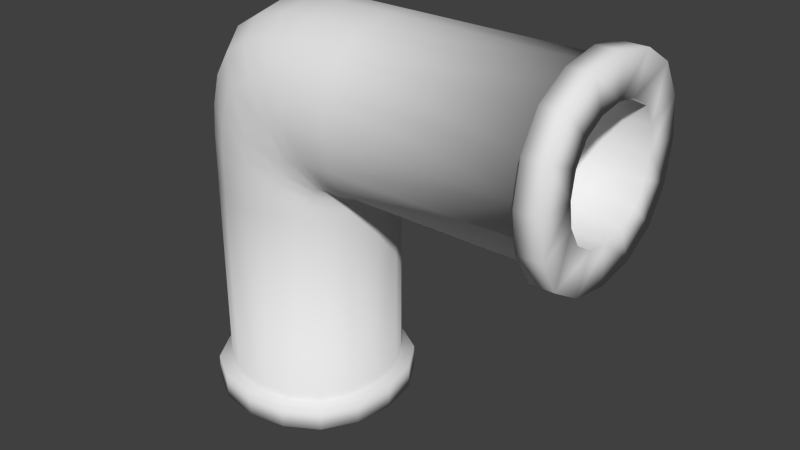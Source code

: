 # Source: tuyauCoudeV2.blend  (saved by Blender 2.77.0; exported with 4.5.12 LTS)
import bpy
from mathutils import Matrix  # noqa: F401  (used for matrix-valued properties, if any)

bpy.ops.wm.read_factory_settings(use_empty=True)
scene = bpy.context.scene
scene.name = 'Scene'

# ---- collections
col_collection_1 = bpy.data.collections.new('Collection 1'); scene.collection.children.link(col_collection_1)

# ---- materials (node trees are filled in below, after node groups)
mat_material = bpy.data.materials.new('Material')
mat_material.alpha_threshold = 0.0
mat_material.use_transparent_shadow = False
mat_material.roughness = 0.5
mat_material.line_color = (0.0, 0.0, 0.0, 1.0)

# ---- material node trees

# ---- world
world_world = bpy.data.worlds.new('World'); scene.world = world_world
world_world.color = (0.05088, 0.05088, 0.05088)
world_world.use_sun_shadow = False
world_world.sun_shadow_jitter_overblur = 0.0
world_world.cycles.sampling_method = 'NONE'
world_world.cycles.sample_map_resolution = 256

# ---- meshes
me_cube = bpy.data.meshes.new('Cube')
me_cube.from_pydata([(-0.01931, 0.045, 0.05), (-0.01903, 0.042, 0.032), (-0.02366, 0.045, 0.04999), (-0.0196, 0.042, 0.068), (-0.02253, 0.042, 0.03198), (-0.02479, 0.042, 0.06799), (-0.01931, -0.045, 0.05), (-0.0196, -0.042, 0.068), (-0.02366, -0.045, 0.04999), (-0.01903, -0.042, 0.032), (-0.02479, -0.042, 0.06799), (-0.02253, -0.042, 0.03198), (-0.02002, -3.577e-08, 0.095), (-0.01997, 0.018, 0.092), (-0.02648, -3.539e-08, 0.095), (-0.01997, -0.018, 0.092), (-0.02629, 0.018, 0.092), (-0.02629, -0.018, 0.092), (-0.01861, -2.084e-08, 0.004994), (-0.01866, -0.018, 0.007995), (-0.02084, -2.095e-08, 0.004977), (-0.01866, 0.018, 0.007995), (-0.02103, -0.018, 0.007978), (-0.02103, 0.018, 0.007978), (0.08555, -3.129e-08, -0.001962), (0.08555, -0.02078, 0.001502), (0.08555, 0.02078, 0.001502), (0.08555, -5.873e-08, 0.102), (0.08555, 0.02078, 0.0985), (0.08555, -0.02078, 0.0985), (0.08555, -0.05196, 0.05), (0.08555, -0.0485, 0.07078), (0.08555, -0.0485, 0.02922), (0.08555, 0.05196, 0.05), (0.08555, 0.0485, 0.02922), (0.08555, 0.0485, 0.07078), (0.08551, 4.672e-06, 0.004986), (0.08551, 0.01801, 0.007987), (0.08551, -0.018, 0.007987), (0.08551, 4.646e-06, 0.095), (0.08551, 0.01801, 0.092), (0.08551, -0.018, 0.092), (0.08551, -0.045, 0.05), (0.08551, -0.042, 0.03199), (0.08551, -0.042, 0.068), (0.08551, 0.04501, 0.05), (0.08551, 0.04201, 0.068), (0.08551, 0.04201, 0.03199), (0.09856, -3.131e-08, -0.001947), (0.09856, 0.02078, 0.001516), (0.09856, -0.02078, 0.001516), (0.09856, -6.279e-08, 0.1019), (0.09856, 0.02078, 0.09848), (0.09856, -0.02078, 0.09848), (0.09856, -0.05195, 0.05), (0.09856, -0.04848, 0.02922), (0.09856, -0.04848, 0.07078), (0.09856, 0.05195, 0.05), (0.09856, 0.04848, 0.07078), (0.09856, 0.04848, 0.02922), (0.09856, -3.811e-08, 0.01854), (0.09856, -0.01258, 0.02064), (0.09856, 0.01258, 0.02064), (0.09856, -5.758e-08, 0.08146), (0.09856, 0.01258, 0.07936), (0.09856, -0.01258, 0.07936), (0.09856, -0.03146, 0.05), (0.09856, -0.02936, 0.06258), (0.09856, -0.02936, 0.03742), (0.09856, 0.03146, 0.05), (0.09856, 0.02936, 0.03742), (0.09856, 0.02936, 0.06258), (-0.01794, 0.03037, 0.04946), (-0.02763, 0.03033, 0.04786), (-0.01776, 0.02834, 0.03749), (-0.01812, 0.02834, 0.06144), (-0.02838, 0.0283, 0.05925), (-0.02688, 0.0283, 0.03647), (-0.01789, -0.03051, 0.04946), (-0.01774, -0.02848, 0.03746), (-0.02757, -0.03052, 0.04785), (-0.01805, -0.02848, 0.06147), (-0.02686, -0.02849, 0.03642), (-0.02829, -0.02849, 0.05928), (-0.1019, -6.927e-05, -0.002695), (-0.09988, 0.01211, -0.002714), (-0.09873, -9.524e-05, 0.008583), (-0.09991, -0.01225, -0.002737), (-0.09681, 0.01207, 0.008471), (-0.09685, -0.01226, 0.008444), (-0.07249, 0.045, -0.002457), (-0.09049, 0.042, -0.002175), (-0.07247, 0.045, 0.001862), (-0.05449, 0.042, -0.00274), (-0.09048, 0.042, 0.002991), (-0.05447, 0.042, 0.0007326), (-0.07249, -0.045, -0.002457), (-0.05449, -0.042, -0.00274), (-0.07247, -0.045, 0.001862), (-0.09049, -0.042, -0.002175), (-0.05447, -0.042, 0.0007327), (-0.09048, -0.042, 0.002991), (-0.02749, -5.761e-08, -0.003163), (-0.03049, 0.018, -0.003116), (-0.02746, -5.588e-08, -0.0009614), (-0.03049, -0.018, -0.003116), (-0.03046, 0.018, -0.0007732), (-0.03046, -0.018, -0.0007732), (-0.1175, -4.924e-08, -0.001751), (-0.1145, -0.018, -0.001798), (-0.1175, -4.843e-08, 0.004686), (-0.1145, 0.018, -0.001798), (-0.1145, -0.018, 0.004497), (-0.1145, 0.018, 0.004497), (-0.1245, -4.464e-08, -0.1073), (-0.121, -0.02079, -0.1073), (-0.121, 0.02079, -0.1073), (-0.02053, -5.92e-08, -0.1073), (-0.024, 0.02079, -0.1073), (-0.024, -0.02079, -0.1073), (-0.0725, -0.05197, -0.1073), (-0.05171, -0.0485, -0.1073), (-0.09328, -0.0485, -0.1073), (-0.0725, 0.05197, -0.1073), (-0.09328, 0.0485, -0.1073), (-0.05171, 0.0485, -0.1073), (-0.1175, -4.338e-08, -0.1073), (-0.1145, 0.018, -0.1073), (-0.1145, -0.018, -0.1073), (-0.02749, -6.045e-08, -0.1073), (-0.03049, 0.018, -0.1073), (-0.03049, -0.018, -0.1073), (-0.0725, -0.04501, -0.1073), (-0.0905, -0.04201, -0.1073), (-0.05449, -0.04201, -0.1073), (-0.0725, 0.04501, -0.1073), (-0.05449, 0.04201, -0.1073), (-0.0905, 0.04201, -0.1073), (-0.1245, -4.449e-08, -0.1203), (-0.121, 0.02078, -0.1203), (-0.121, -0.02078, -0.1203), (-0.02054, -6.31e-08, -0.1203), (-0.024, 0.02078, -0.1203), (-0.024, -0.02078, -0.1203), (-0.0725, -0.05196, -0.1203), (-0.09328, -0.0485, -0.1203), (-0.05171, -0.0485, -0.1203), (-0.0725, 0.05196, -0.1203), (-0.05171, 0.0485, -0.1203), (-0.09328, 0.0485, -0.1203), (-0.1052, -4.866e-08, -0.1203), (-0.103, -0.01309, -0.1203), (-0.103, 0.01309, -0.1203), (-0.03977, -6.17e-08, -0.1203), (-0.04196, 0.01309, -0.1203), (-0.04196, -0.01309, -0.1203), (-0.0725, -0.03272, -0.1203), (-0.05941, -0.03054, -0.1203), (-0.08559, -0.03054, -0.1203), (-0.0725, 0.03272, -0.1203), (-0.08559, 0.03054, -0.1203), (-0.05941, 0.03054, -0.1203), (-0.07193, 0.03037, -0.003137), (-0.07022, 0.03033, 0.006726), (-0.0839, 0.02834, -0.00295), (-0.05996, 0.02834, -0.003326), (-0.05883, 0.0283, 0.005969), (-0.08161, 0.0283, 0.00748), (-0.05374, 0.03025, 0.03231), (-0.0453, 0.03026, 0.03929), (-0.05979, 0.02823, 0.03837), (-0.06111, 0.03026, 0.02421), (-0.04768, 0.02823, 0.02625), (-0.04152, 0.02824, 0.03095), (-0.04908, 0.02824, 0.04763), (-0.06944, 0.02824, 0.02799), (-0.05277, 0.02824, 0.02042), (-0.02714, -4.692e-08, 0.001911), (-0.0301, -0.018, 0.003417), (-0.02733, -5.029e-08, 0.0008119), (-0.0301, 0.018, 0.003417), (-0.02676, -4.284e-08, 0.00297), (-0.02958, -0.018, 0.00504), (-0.03034, -0.018, 0.001753), (-0.03034, 0.018, 0.001753), (-0.02958, 0.018, 0.00504), (-0.04196, -6.928e-05, -0.003621), (-0.04394, -0.01225, -0.003596), (-0.0417, -9.526e-05, 0.004815), (-0.04397, 0.01211, -0.003585), (-0.04358, -0.01226, 0.004932), (-0.04362, 0.01207, 0.004949), (-0.01749, -6.925e-05, 0.0195), (-0.01752, 0.01211, 0.02151), (-0.02577, -9.522e-05, 0.01933), (-0.01752, -0.01225, 0.02148), (-0.02589, 0.01207, 0.02126), (-0.02589, -0.01226, 0.02121), (-0.07193, -0.03051, -0.003179), (-0.07021, -0.03052, 0.006671), (-0.05992, -0.02848, -0.00336), (-0.08393, -0.02848, -0.002995), (-0.08164, -0.02849, 0.007424), (-0.05879, -0.02849, 0.005922), (-0.03857, -0.0001342, 0.0171), (-0.03957, -0.01229, 0.0181), (-0.03584, -0.0001299, 0.01839), (-0.0396, 0.01202, 0.01814), (-0.04023, -0.0001299, 0.0147), (-0.0416, -0.01229, 0.01532), (-0.03646, -0.01229, 0.01976), (-0.03648, 0.01203, 0.01981), (-0.04164, 0.01203, 0.01535), (-0.01834, -6.927e-05, 0.07943), (-0.01829, -0.01225, 0.07745), (-0.02943, -9.524e-05, 0.07638), (-0.01833, 0.01211, 0.07742), (-0.02929, -0.01226, 0.0745), (-0.02934, 0.01207, 0.07446), (-0.05369, -0.03052, 0.03227), (-0.04763, -0.0285, 0.02618), (-0.06108, -0.03052, 0.02416), (-0.05975, -0.0285, 0.03835), (-0.04524, -0.03052, 0.03926), (-0.04148, -0.0285, 0.03089), (-0.05272, -0.0285, 0.02036), (-0.06944, -0.0285, 0.02796), (-0.04901, -0.0285, 0.04764), (-0.06886, -0.0001342, 0.04747), (-0.06785, 0.01202, 0.04645), (-0.0547, -0.0001299, 0.06017), (-0.06784, -0.01229, 0.04646), (-0.08196, -0.0001299, 0.03366), (-0.08056, 0.01203, 0.03304), (-0.05409, 0.01203, 0.05876), (-0.05405, -0.01229, 0.05879), (-0.08057, -0.01229, 0.03303), (-0.07151, -0.045, 0.0245), (-0.08925, -0.042, 0.03353), (-0.07238, -0.045, 0.01493), (-0.05376, -0.042, 0.01546), (-0.06904, -0.045, 0.03402), (-0.08595, -0.042, 0.04644), (-0.09039, -0.042, 0.02058), (-0.05436, -0.042, 0.009282), (-0.05213, -0.042, 0.0216), (-0.07151, 0.045, 0.0245), (-0.05376, 0.042, 0.01546), (-0.07238, 0.045, 0.01493), (-0.08925, 0.042, 0.03353), (-0.06904, 0.045, 0.03402), (-0.05213, 0.042, 0.0216), (-0.05436, 0.042, 0.009282), (-0.09039, 0.042, 0.02058), (-0.08595, 0.042, 0.04644), (-0.1159, -4.517e-08, 0.04708), (-0.1129, 0.018, 0.04558), (-0.1174, -4.657e-08, 0.02905), (-0.1129, -0.018, 0.04558), (-0.1113, -4.377e-08, 0.06506), (-0.1085, 0.018, 0.06299), (-0.1144, 0.018, 0.02811), (-0.1144, -0.018, 0.02811), (-0.1085, -0.018, 0.06299), (-0.0691, -3.689e-08, 0.0935), (-0.06759, 0.018, 0.09054), (-0.08719, -3.865e-08, 0.08901), (-0.06759, -0.018, 0.09054), (-0.05097, -3.586e-08, 0.095), (-0.05003, 0.018, 0.09199), (-0.08512, 0.018, 0.08619), (-0.08512, -0.018, 0.08619), (-0.05003, -0.018, 0.09199), (-0.04653, 0.045, 0.04912), (-0.0375, 0.042, 0.03136), (-0.05616, 0.045, 0.04671), (-0.05556, 0.042, 0.06687), (-0.03686, 0.045, 0.04994), (-0.03122, 0.042, 0.03192), (-0.04375, 0.042, 0.02979), (-0.06857, 0.042, 0.06363), (-0.0425, 0.042, 0.06796), (-0.04653, -0.045, 0.04912), (-0.05556, -0.042, 0.06687), (-0.05616, -0.045, 0.04671), (-0.0375, -0.042, 0.03136), (-0.03686, -0.045, 0.04994), (-0.0425, -0.042, 0.06796), (-0.06857, -0.042, 0.06363), (-0.04375, -0.042, 0.02979), (-0.03122, -0.042, 0.03192), (-0.02396, -2.785e-08, 0.004735), (-0.02547, -0.018, 0.007694), (-0.02513, -3.26e-08, 0.004413), (-0.02547, 0.018, 0.007694), (-0.02275, -2.468e-08, 0.004887), (-0.02369, -0.018, 0.007891), (-0.0272, -0.018, 0.007233), (-0.0272, 0.018, 0.007233), (-0.02369, 0.018, 0.007891), (-0.0188, 0.033, 0.017), (-0.02159, 0.033, 0.01698), (-0.0188, -0.033, 0.017), (-0.02159, -0.033, 0.01698), (-0.01983, 0.033, 0.083), (-0.02573, 0.033, 0.083), (-0.01983, -0.033, 0.083), (-0.02573, -0.033, 0.083), (-0.02589, 0.042, 0.03196), (-0.02871, 0.045, 0.04997), (-0.03153, 0.042, 0.06798), (-0.03153, -0.042, 0.06798), (-0.02871, -0.045, 0.04997), (-0.02589, -0.042, 0.03196), (-0.0353, 0.018, 0.092), (-0.03577, -3.522e-08, 0.095), (-0.0353, -0.018, 0.092), (-0.02213, -0.018, 0.007945), (-0.02166, -2.224e-08, 0.004944), (-0.02213, 0.018, 0.007945), (0.08555, 0.03811, 0.01189), (0.08555, -0.03811, 0.01189), (0.08555, 0.03811, 0.08811), (0.08555, -0.03811, 0.08811), (0.08551, 0.03301, 0.01699), (0.08551, -0.033, 0.01699), (0.08551, 0.03301, 0.083), (0.08551, -0.03308, 0.08308), (0.09856, 0.03809, 0.01191), (0.09856, -0.03809, 0.01191), (0.09856, 0.03809, 0.08809), (0.09856, -0.03809, 0.08809), (0.09856, 0.02307, 0.02693), (0.09856, -0.02307, 0.02693), (0.09856, 0.02307, 0.07307), (0.09856, -0.02307, 0.07307), (-0.02626, 0.02222, 0.02697), (-0.0176, 0.02226, 0.02751), (-0.02899, 0.02222, 0.06874), (-0.01826, 0.02226, 0.07142), (-0.03451, 0.02826, 0.03441), (-0.0364, 0.03029, 0.04465), (-0.03828, 0.02826, 0.05488), (-0.09393, -0.02239, -0.002838), (-0.09116, -0.02241, 0.008057), (-0.03448, -0.02849, 0.03435), (-0.03633, -0.03052, 0.04463), (-0.03819, -0.02849, 0.05492), (-0.04576, -0.02242, 0.0172), (-0.04259, -0.02242, 0.02112), (-0.03834, -0.02242, 0.02392), (-0.04993, -0.02239, -0.003509), (-0.04927, -0.02241, 0.0053), (-0.01761, -0.02239, 0.02746), (-0.02626, -0.02241, 0.0269), (-0.032, 0.01204, 0.02072), (-0.03169, -0.0001169, 0.01899), (-0.032, -0.01228, 0.02067), (-0.05222, 0.02216, 0.05458), (-0.06483, 0.02215, 0.04342), (-0.07638, 0.02216, 0.03115), (-0.1055, 0.033, -0.00194), (-0.1055, 0.033, 0.003933), (-0.1055, -0.033, -0.00194), (-0.1055, -0.033, 0.003933), (-0.03949, 0.033, -0.002975), (-0.03947, 0.033, -0.0002085), (-0.03949, -0.033, -0.002975), (-0.03947, -0.033, -0.0002085), (-0.09045, 0.042, 0.009691), (-0.07244, 0.045, 0.006867), (-0.05443, 0.042, 0.004044), (-0.05443, -0.042, 0.004044), (-0.07244, -0.045, 0.006867), (-0.09045, -0.042, 0.009691), (-0.03042, 0.018, 0.0002791), (-0.02741, -5.367e-08, -0.0001915), (-0.03042, -0.018, 0.0002791), (-0.1145, -0.018, 0.01346), (-0.1175, -4.767e-08, 0.01393), (-0.1145, 0.018, 0.01346), (-0.1106, 0.03811, -0.1073), (-0.1106, -0.03811, -0.1073), (-0.03439, 0.03811, -0.1073), (-0.03439, -0.03811, -0.1073), (-0.1055, 0.03301, -0.1073), (-0.1055, -0.03301, -0.1073), (-0.03949, 0.03301, -0.1073), (-0.03949, -0.03301, -0.1073), (-0.1106, 0.03811, -0.1203), (-0.1106, -0.03811, -0.1203), (-0.03439, 0.03811, -0.1203), (-0.03439, -0.03811, -0.1203), (-0.09649, 0.024, -0.1203), (-0.09649, -0.024, -0.1203), (-0.0485, 0.024, -0.1203), (-0.0485, -0.024, -0.1203), (-0.0911, 0.02222, 0.008104), (-0.09388, 0.02226, -0.002798), (-0.04933, 0.02222, 0.005334), (-0.04998, 0.02226, -0.003486), (-0.07704, 0.02826, 0.0174), (-0.0668, 0.03029, 0.01551), (-0.05657, 0.02826, 0.01362), (-0.03837, 0.02216, 0.024), (-0.04263, 0.02215, 0.02119), (-0.04582, 0.02216, 0.01726), (-0.03803, -0.033, 0.01125), (-0.03897, -0.033, 0.007934), (-0.03934, -0.033, 0.004577), (-0.03803, 0.033, 0.01125), (-0.03897, 0.033, 0.007934), (-0.03934, 0.033, 0.004577), (-0.07706, -0.02849, 0.01735), (-0.06679, -0.03052, 0.01545), (-0.05651, -0.02849, 0.01356), (-0.01819, -0.02239, 0.07147), (-0.0289, -0.02241, 0.0688), (-0.04284, -0.01228, 0.01105), (-0.04115, -0.0001169, 0.01075), (-0.04289, 0.01204, 0.01108), (-0.09074, -0.01228, 0.01989), (-0.09243, -0.0001169, 0.02021), (-0.09071, 0.01204, 0.01991), (-0.04075, 0.01204, 0.06856), (-0.04104, -0.0001169, 0.07029), (-0.0407, -0.01228, 0.0686), (-0.05215, -0.02242, 0.05462), (-0.06481, -0.02242, 0.04342), (-0.0764, -0.02242, 0.03112), (-0.1, -0.033, 0.05679), (-0.104, -0.033, 0.04106), (-0.1054, -0.033, 0.02528), (-0.1, 0.033, 0.05679), (-0.104, 0.033, 0.04106), (-0.1054, 0.033, 0.02528), (-0.02651, -0.033, 0.0169), (-0.02998, -0.033, 0.01657), (-0.03341, -0.033, 0.01569), (-0.02651, 0.033, 0.0169), (-0.02998, 0.033, 0.01657), (-0.03341, 0.033, 0.01569), (-0.0472, -0.033, 0.08298), (-0.06308, -0.033, 0.08166), (-0.07891, -0.033, 0.07773), (-0.0472, 0.033, 0.08298), (-0.06308, 0.033, 0.08166), (-0.07891, 0.033, 0.07773), (-0.09971, 0.018, 0.07749), (-0.1022, -4.109e-08, 0.08003), (-0.09971, -0.018, 0.07749), (-0.04896, 0.042, 0.0267), (-0.06418, 0.045, 0.04194), (-0.07941, 0.042, 0.05717), (-0.07941, -0.042, 0.05717), (-0.06418, -0.045, 0.04194), (-0.04896, -0.042, 0.0267), (-0.02866, -0.018, 0.006389), (-0.02612, -3.772e-08, 0.00385), (-0.02866, 0.018, 0.006389), (-0.02354, 0.033, 0.01695), (-0.02354, -0.033, 0.01695), (-0.03389, 0.033, 0.08299), (-0.03389, -0.033, 0.08299), (-0.03294, 0.02218, 0.02587), (-0.03984, 0.02218, 0.06342), (-0.08562, -0.02241, 0.01893), (-0.03975, -0.02241, 0.06348), (-0.03293, -0.02241, 0.02579), (-0.04796, -0.02241, 0.01199), (-0.1055, 0.033, 0.01204), (-0.1055, -0.033, 0.01204), (-0.03942, 0.033, 0.001691), (-0.03942, -0.033, 0.001691), (-0.08557, 0.02218, 0.01897), (-0.04803, 0.02218, 0.01204), (-0.03627, -0.033, 0.01401), (-0.03627, 0.033, 0.01401), (-0.0921, -0.033, 0.06987), (-0.0921, 0.033, 0.06987)], [], [(0, 1, 4, 2), (2, 4, 308, 309), (1, 300, 301, 4), (4, 301, 460, 308), (0, 2, 5, 3), (3, 5, 305, 304), (2, 309, 310, 5), (5, 310, 462, 305), (6, 7, 10, 8), (8, 10, 311, 312), (7, 306, 307, 10), (10, 307, 463, 311), (6, 8, 11, 9), (9, 11, 303, 302), (8, 312, 313, 11), (11, 313, 461, 303), (12, 13, 16, 14), (14, 16, 314, 315), (13, 304, 305, 16), (16, 305, 462, 314), (12, 14, 17, 15), (15, 17, 307, 306), (14, 315, 316, 17), (17, 316, 463, 307), (18, 19, 22, 20), (20, 22, 317, 318), (19, 302, 303, 22), (22, 303, 461, 317), (18, 20, 23, 21), (21, 23, 301, 300), (20, 318, 319, 23), (23, 319, 460, 301), (52, 51, 63, 64), (53, 65, 63, 51), (330, 52, 64, 334), (330, 334, 71, 58), (59, 57, 69, 70), (328, 59, 70, 332), (58, 71, 69, 57), (49, 62, 60, 48), (328, 332, 62, 49), (50, 48, 60, 61), (329, 333, 68, 55), (329, 50, 61, 333), (55, 68, 66, 54), (56, 54, 66, 67), (331, 335, 65, 53), (331, 56, 67, 335), (322, 326, 40, 28), (28, 40, 39, 27), (322, 35, 46, 326), (35, 33, 45, 46), (320, 324, 47, 34), (34, 47, 45, 33), (320, 26, 37, 324), (26, 24, 36, 37), (321, 325, 38, 25), (25, 38, 36, 24), (321, 32, 43, 325), (32, 30, 42, 43), (323, 327, 44, 31), (31, 44, 42, 30), (323, 29, 41, 327), (29, 27, 39, 41), (72, 75, 76, 73), (73, 76, 342, 341), (75, 339, 338, 76), (76, 338, 465, 342), (72, 73, 77, 74), (74, 77, 336, 337), (73, 341, 340, 77), (77, 340, 464, 336), (78, 79, 82, 80), (80, 82, 345, 346), (79, 353, 354, 82), (82, 354, 468, 345), (78, 80, 83, 81), (81, 83, 417, 416), (80, 346, 347, 83), (83, 347, 467, 417), (86, 88, 423, 422), (88, 397, 474, 423), (86, 422, 421, 89), (89, 421, 466, 344), (90, 91, 94, 92), (92, 94, 369, 370), (91, 361, 362, 94), (94, 362, 470, 369), (90, 92, 95, 93), (93, 95, 366, 365), (92, 370, 371, 95), (95, 371, 472, 366), (96, 97, 100, 98), (98, 100, 372, 373), (97, 367, 368, 100), (100, 368, 473, 372), (96, 98, 101, 99), (99, 101, 364, 363), (98, 373, 374, 101), (101, 374, 471, 364), (102, 103, 106, 104), (104, 106, 375, 376), (103, 365, 366, 106), (106, 366, 472, 375), (102, 104, 107, 105), (105, 107, 368, 367), (104, 376, 377, 107), (107, 377, 473, 368), (108, 109, 112, 110), (110, 112, 378, 379), (109, 363, 364, 112), (112, 364, 471, 378), (108, 110, 113, 111), (111, 113, 362, 361), (110, 379, 380, 113), (113, 380, 470, 362), (384, 388, 134, 121), (121, 134, 132, 120), (86, 84, 85, 88), (199, 198, 201, 202), (384, 119, 131, 388), (119, 117, 129, 131), (89, 87, 84, 86), (400, 189, 191, 399), (383, 125, 136, 387), (125, 123, 135, 136), (383, 387, 130, 118), (165, 400, 399, 166), (118, 130, 129, 117), (203, 352, 351, 200), (124, 137, 135, 123), (163, 162, 165, 166), (188, 186, 187, 190), (381, 116, 127, 385), (116, 114, 126, 127), (85, 398, 397, 88), (382, 386, 128, 115), (188, 191, 189, 186), (115, 128, 126, 114), (398, 164, 167, 397), (199, 203, 200, 198), (382, 122, 133, 386), (122, 120, 132, 133), (28, 27, 51, 52), (29, 53, 51, 27), (322, 28, 52, 330), (322, 330, 58, 35), (320, 34, 59, 328), (320, 328, 49, 26), (34, 33, 57, 59), (35, 58, 57, 33), (25, 24, 48, 50), (382, 115, 140, 390), (26, 49, 48, 24), (321, 25, 50, 329), (321, 329, 55, 32), (381, 385, 137, 124), (116, 139, 138, 114), (115, 114, 138, 140), (381, 389, 139, 116), (124, 123, 147, 149), (31, 30, 54, 56), (384, 121, 146, 392), (32, 55, 54, 30), (381, 124, 149, 389), (118, 117, 141, 142), (323, 31, 56, 331), (323, 331, 53, 29), (125, 148, 147, 123), (384, 392, 143, 119), (383, 118, 142, 391), (122, 145, 144, 120), (383, 391, 148, 125), (121, 120, 144, 146), (119, 143, 141, 117), (382, 390, 145, 122), (150, 152, 85, 84), (389, 393, 152, 139), (139, 152, 150, 138), (389, 149, 160, 393), (149, 147, 159, 160), (390, 140, 151, 394), (140, 138, 150, 151), (390, 394, 158, 145), (145, 158, 156, 144), (392, 146, 157, 396), (146, 144, 156, 157), (392, 396, 155, 143), (143, 155, 153, 141), (391, 142, 154, 395), (142, 141, 153, 154), (391, 395, 161, 148), (148, 161, 159, 147), (163, 166, 403, 402), (166, 399, 475, 403), (150, 84, 87, 151), (163, 402, 401, 167), (167, 401, 474, 397), (168, 172, 173, 169), (169, 173, 340, 341), (172, 405, 404, 173), (173, 404, 464, 340), (168, 169, 174, 170), (170, 174, 358, 359), (169, 341, 342, 174), (174, 342, 465, 358), (168, 170, 175, 171), (171, 175, 401, 402), (170, 359, 360, 175), (175, 360, 474, 401), (168, 171, 176, 172), (172, 176, 406, 405), (171, 402, 403, 176), (176, 403, 475, 406), (177, 181, 182, 178), (178, 182, 407, 408), (181, 458, 457, 182), (182, 457, 476, 407), (177, 178, 183, 179), (179, 183, 377, 376), (178, 408, 409, 183), (183, 409, 473, 377), (177, 179, 184, 180), (180, 184, 412, 411), (179, 376, 375, 184), (184, 375, 472, 412), (177, 180, 185, 181), (181, 185, 459, 458), (180, 411, 410, 185), (185, 410, 477, 459), (188, 190, 418, 419), (190, 352, 469, 418), (89, 344, 343, 87), (188, 419, 420, 191), (191, 420, 475, 399), (192, 193, 196, 194), (194, 196, 355, 356), (193, 337, 336, 196), (196, 336, 464, 355), (192, 194, 197, 195), (195, 197, 354, 353), (194, 356, 357, 197), (197, 357, 468, 354), (199, 202, 413, 414), (190, 187, 351, 352), (202, 344, 466, 413), (199, 414, 415, 203), (203, 415, 469, 352), (204, 208, 209, 205), (205, 209, 348, 349), (208, 419, 418, 209), (209, 418, 469, 348), (204, 205, 210, 206), (206, 210, 357, 356), (205, 349, 350, 210), (210, 350, 468, 357), (204, 206, 211, 207), (207, 211, 404, 405), (206, 356, 355, 211), (211, 355, 464, 404), (204, 207, 212, 208), (208, 212, 420, 419), (207, 405, 406, 212), (212, 406, 475, 420), (213, 214, 217, 215), (215, 217, 426, 425), (214, 416, 417, 217), (217, 417, 467, 426), (213, 215, 218, 216), (216, 218, 338, 339), (215, 425, 424, 218), (218, 424, 465, 338), (219, 223, 224, 220), (220, 224, 350, 349), (223, 346, 345, 224), (224, 345, 468, 350), (219, 220, 225, 221), (221, 225, 415, 414), (220, 349, 348, 225), (225, 348, 469, 415), (219, 221, 226, 222), (222, 226, 429, 428), (221, 414, 413, 226), (226, 413, 466, 429), (219, 222, 227, 223), (223, 227, 347, 346), (222, 428, 427, 227), (227, 427, 467, 347), (228, 232, 233, 229), (229, 233, 360, 359), (232, 422, 423, 233), (233, 423, 474, 360), (228, 229, 234, 230), (230, 234, 424, 425), (229, 359, 358, 234), (234, 358, 465, 424), (228, 230, 235, 231), (231, 235, 427, 428), (230, 425, 426, 235), (235, 426, 467, 427), (228, 231, 236, 232), (232, 236, 421, 422), (231, 428, 429, 236), (236, 429, 466, 421), (237, 241, 242, 238), (238, 242, 430, 431), (241, 455, 454, 242), (242, 454, 478, 430), (237, 238, 243, 239), (239, 243, 374, 373), (238, 431, 432, 243), (243, 432, 471, 374), (237, 239, 244, 240), (240, 244, 409, 408), (239, 373, 372, 244), (244, 372, 473, 409), (237, 240, 245, 241), (241, 245, 456, 455), (240, 408, 407, 245), (245, 407, 476, 456), (246, 250, 251, 247), (247, 251, 410, 411), (250, 452, 451, 251), (251, 451, 477, 410), (246, 247, 252, 248), (248, 252, 371, 370), (247, 411, 412, 252), (252, 412, 472, 371), (246, 248, 253, 249), (249, 253, 435, 434), (248, 370, 369, 253), (253, 369, 470, 435), (246, 249, 254, 250), (250, 254, 453, 452), (249, 434, 433, 254), (254, 433, 479, 453), (255, 259, 260, 256), (256, 260, 433, 434), (259, 449, 448, 260), (260, 448, 479, 433), (255, 256, 261, 257), (257, 261, 380, 379), (256, 434, 435, 261), (261, 435, 470, 380), (255, 257, 262, 258), (258, 262, 432, 431), (257, 379, 378, 262), (262, 378, 471, 432), (255, 258, 263, 259), (259, 263, 450, 449), (258, 431, 430, 263), (263, 430, 478, 450), (264, 268, 269, 265), (265, 269, 445, 446), (268, 315, 314, 269), (269, 314, 462, 445), (264, 265, 270, 266), (266, 270, 448, 449), (265, 446, 447, 270), (270, 447, 479, 448), (264, 266, 271, 267), (267, 271, 444, 443), (266, 449, 450, 271), (271, 450, 478, 444), (264, 267, 272, 268), (268, 272, 316, 315), (267, 443, 442, 272), (272, 442, 463, 316), (273, 277, 278, 274), (274, 278, 439, 440), (277, 309, 308, 278), (278, 308, 460, 439), (273, 274, 279, 275), (275, 279, 451, 452), (274, 440, 441, 279), (279, 441, 477, 451), (273, 275, 280, 276), (276, 280, 447, 446), (275, 452, 453, 280), (280, 453, 479, 447), (273, 276, 281, 277), (277, 281, 310, 309), (276, 446, 445, 281), (281, 445, 462, 310), (282, 286, 287, 283), (283, 287, 442, 443), (286, 312, 311, 287), (287, 311, 463, 442), (282, 283, 288, 284), (284, 288, 454, 455), (283, 443, 444, 288), (288, 444, 478, 454), (282, 284, 289, 285), (285, 289, 438, 437), (284, 455, 456, 289), (289, 456, 476, 438), (282, 285, 290, 286), (286, 290, 313, 312), (285, 437, 436, 290), (290, 436, 461, 313), (291, 295, 296, 292), (292, 296, 436, 437), (295, 318, 317, 296), (296, 317, 461, 436), (291, 292, 297, 293), (293, 297, 457, 458), (292, 437, 438, 297), (297, 438, 476, 457), (291, 293, 298, 294), (294, 298, 441, 440), (293, 458, 459, 298), (298, 459, 477, 441), (291, 294, 299, 295), (295, 299, 319, 318), (294, 440, 439, 299), (299, 439, 460, 319), (167, 164, 162, 163), (202, 201, 343, 344), (154, 189, 400, 395), (161, 395, 400, 165), (159, 161, 165, 162), (159, 162, 164, 160), (160, 164, 398, 393), (152, 393, 398, 85), (151, 87, 343, 394), (158, 394, 343, 201), (156, 158, 201, 198), (156, 198, 200, 157), (153, 186, 189, 154), (153, 155, 187, 186), (155, 396, 351, 187), (396, 157, 200, 351), (363, 109, 128, 386), (109, 108, 126, 128), (111, 127, 126, 108), (361, 385, 127, 111), (361, 91, 137, 385), (91, 90, 135, 137), (93, 136, 135, 90), (365, 387, 136, 93), (365, 103, 130, 387), (103, 102, 129, 130), (105, 131, 129, 102), (367, 388, 131, 105), (367, 97, 134, 388), (97, 96, 132, 134), (363, 386, 133, 99), (99, 133, 132, 96), (335, 67, 81, 416), (335, 416, 214, 65), (65, 214, 213, 63), (64, 63, 213, 216), (334, 64, 216, 339), (334, 339, 75, 71), (71, 75, 72, 69), (70, 69, 72, 74), (337, 332, 70, 74), (332, 337, 193, 62), (67, 66, 78, 81), (68, 79, 78, 66), (333, 353, 79, 68), (333, 61, 195, 353), (61, 60, 192, 195), (62, 193, 192, 60), (13, 12, 39, 40), (15, 41, 39, 12), (306, 327, 41, 15), (306, 7, 44, 327), (7, 6, 42, 44), (9, 43, 42, 6), (302, 325, 43, 9), (302, 19, 38, 325), (304, 13, 40, 326), (304, 326, 46, 3), (3, 46, 45, 0), (1, 0, 45, 47), (300, 1, 47, 324), (300, 324, 37, 21), (21, 37, 36, 18), (19, 18, 36, 38)])
me_cube.polygons.foreach_set('use_smooth', [1, 1, 1, 1, 1, 1, 1, 1, 1, 1, 1, 1, 1, 1, 1, 1, 1, 1, 1, 1, 1, 1, 1, 1, 1, 1, 1, 1, 1, 1, 1, 1, 1, 1, 1, 1, 1, 1, 1, 1, 1, 1, 1, 1, 1, 1, 1, 1, 1, 1, 1, 1, 1, 1, 1, 1, 1, 1, 1, 1, 1, 1, 1, 1, 1, 1, 1, 1, 1, 1, 1, 1, 1, 1, 1, 1, 1, 1, 1, 1, 1, 1, 1, 1, 1, 1, 1, 1, 1, 1, 1, 1, 1, 1, 1, 1, 1, 1, 1, 1, 1, 1, 1, 1, 1, 1, 1, 1, 1, 1, 1, 1, 1, 1, 1, 1, 1, 1, 1, 0, 1, 1, 1, 0, 1, 1, 1, 1, 1, 0, 1, 1, 0, 1, 1, 1, 1, 0, 1, 1, 0, 1, 1, 1, 1, 1, 1, 1, 1, 1, 1, 1, 1, 1, 1, 1, 1, 1, 1, 1, 1, 1, 1, 1, 1, 1, 1, 1, 1, 1, 1, 1, 1, 1, 1, 1, 1, 1, 1, 1, 1, 1, 1, 1, 1, 1, 1, 1, 1, 1, 1, 1, 1, 1, 1, 1, 1, 1, 1, 1, 1, 1, 1, 1, 1, 1, 1, 1, 1, 1, 1, 1, 1, 1, 1, 1, 1, 1, 1, 1, 1, 1, 1, 1, 1, 1, 1, 1, 1, 1, 1, 1, 1, 1, 1, 1, 1, 1, 1, 1, 1, 1, 1, 1, 0, 1, 1, 1, 1, 1, 1, 1, 1, 1, 1, 1, 1, 1, 1, 1, 1, 1, 1, 1, 1, 1, 1, 1, 1, 1, 1, 1, 1, 1, 1, 1, 1, 1, 1, 1, 1, 1, 1, 1, 1, 1, 1, 1, 1, 1, 1, 1, 1, 1, 1, 1, 1, 1, 1, 1, 1, 1, 1, 1, 1, 1, 1, 1, 1, 1, 1, 1, 1, 1, 1, 1, 1, 1, 1, 1, 1, 1, 1, 1, 1, 1, 1, 1, 1, 1, 1, 1, 1, 1, 1, 1, 1, 1, 1, 1, 1, 1, 1, 1, 1, 1, 1, 1, 1, 1, 1, 1, 1, 1, 1, 1, 1, 1, 1, 1, 1, 1, 1, 1, 1, 1, 1, 1, 1, 1, 1, 1, 1, 1, 1, 1, 1, 1, 1, 1, 1, 1, 1, 1, 1, 1, 1, 1, 1, 1, 1, 1, 1, 1, 1, 1, 1, 1, 1, 1, 1, 1, 1, 1, 1, 1, 1, 1, 1, 1, 1, 1, 1, 1, 1, 1, 1, 0, 0, 1, 1, 1, 1, 1, 1, 0, 0, 0, 0, 0, 0, 0, 1, 1, 1, 1, 1, 1, 1, 1, 1, 1, 1, 1, 1, 1, 1, 1, 1, 1, 1, 1, 1, 1, 1, 1, 1, 1, 1, 1, 1, 1, 1, 1, 1, 1, 1, 1, 1, 1, 1, 1, 1, 1, 1, 1, 1, 1, 1, 1])
_uv = me_cube.uv_layers.new(name='UVMap')
_uv.uv.foreach_set('vector', [0.4391, 0.3493, 0.427, 0.3762, 0.4217, 0.3735, 0.4331, 0.3467, 0.4331, 0.3467, 0.4217, 0.3735, 0.4167, 0.371, 0.4264, 0.3436, 0.427, 0.3762, 0.4134, 0.4043, 0.4087, 0.4022, 0.4217, 0.3735, 0.4217, 0.3735, 0.4087, 0.4022, 0.4054, 0.4007, 0.4167, 0.371, 0.4391, 0.3493, 0.4331, 0.3467, 0.4415, 0.3221, 0.4482, 0.3244, 0.4482, 0.3244, 0.4415, 0.3221, 0.4468, 0.3001, 0.4541, 0.3017, 0.4331, 0.3467, 0.4264, 0.3436, 0.4331, 0.3191, 0.4415, 0.3221, 0.4415, 0.3221, 0.4331, 0.3191, 0.4372, 0.2976, 0.4468, 0.3001, 0.4393, 0.1658, 0.4483, 0.1907, 0.4416, 0.193, 0.4333, 0.1684, 0.4333, 0.1684, 0.4416, 0.193, 0.4332, 0.196, 0.4265, 0.1715, 0.4483, 0.1907, 0.4541, 0.2134, 0.4468, 0.215, 0.4416, 0.193, 0.4416, 0.193, 0.4468, 0.215, 0.4372, 0.2174, 0.4332, 0.196, 0.4393, 0.1658, 0.4333, 0.1684, 0.4219, 0.1415, 0.4272, 0.1389, 0.4272, 0.1389, 0.4219, 0.1415, 0.409, 0.1128, 0.4137, 0.1107, 0.4333, 0.1684, 0.4265, 0.1715, 0.417, 0.1441, 0.4219, 0.1415, 0.4219, 0.1415, 0.417, 0.1441, 0.4057, 0.1143, 0.409, 0.1128, 0.4588, 0.2576, 0.4575, 0.2799, 0.4499, 0.279, 0.451, 0.2575, 0.451, 0.2575, 0.4499, 0.279, 0.4396, 0.2777, 0.4405, 0.2575, 0.4575, 0.2799, 0.4541, 0.3017, 0.4468, 0.3001, 0.4499, 0.279, 0.4499, 0.279, 0.4468, 0.3001, 0.4372, 0.2976, 0.4396, 0.2777, 0.4588, 0.2576, 0.451, 0.2575, 0.4499, 0.2361, 0.4576, 0.2352, 0.4576, 0.2352, 0.4499, 0.2361, 0.4468, 0.215, 0.4541, 0.2134, 0.451, 0.2575, 0.4405, 0.2575, 0.4396, 0.2374, 0.4499, 0.2361, 0.4499, 0.2361, 0.4396, 0.2374, 0.4372, 0.2174, 0.4468, 0.215, 0.3963, 0.04688, 0.402, 0.08025, 0.3976, 0.08147, 0.3922, 0.04753, 0.3922, 0.04753, 0.3976, 0.08147, 0.3956, 0.08203, 0.3907, 0.04776, 0.402, 0.08025, 0.4137, 0.1107, 0.409, 0.1128, 0.3976, 0.08147, 0.3976, 0.08147, 0.409, 0.1128, 0.4057, 0.1143, 0.3956, 0.08203, 0.3959, 0.4681, 0.3918, 0.4675, 0.3973, 0.4335, 0.4017, 0.4348, 0.4017, 0.4348, 0.3973, 0.4335, 0.4087, 0.4022, 0.4134, 0.4043, 0.3918, 0.4675, 0.3903, 0.4672, 0.3952, 0.433, 0.3973, 0.4335, 0.3973, 0.4335, 0.3952, 0.433, 0.4054, 0.4007, 0.4087, 0.4022, 0.895, 0.7347, 0.8706, 0.7555, 0.8545, 0.7287, 0.8693, 0.7161, 0.8407, 0.7673, 0.8364, 0.7359, 0.8545, 0.7287, 0.8706, 0.7555, 0.9095, 0.7075, 0.895, 0.7347, 0.8693, 0.7161, 0.8781, 0.6997, 0.9095, 0.7075, 0.8781, 0.6997, 0.8781, 0.681, 0.9095, 0.6768, 0.8769, 0.6225, 0.8977, 0.6469, 0.871, 0.663, 0.8584, 0.6482, 0.8498, 0.608, 0.8769, 0.6225, 0.8584, 0.6482, 0.8419, 0.6394, 0.9095, 0.6768, 0.8781, 0.681, 0.871, 0.663, 0.8977, 0.6469, 0.819, 0.608, 0.8233, 0.6394, 0.8052, 0.6465, 0.7891, 0.6197, 0.8498, 0.608, 0.8419, 0.6394, 0.8233, 0.6394, 0.819, 0.608, 0.7647, 0.6406, 0.7891, 0.6197, 0.8052, 0.6465, 0.7904, 0.6591, 0.7502, 0.6677, 0.7816, 0.6756, 0.7816, 0.6942, 0.7502, 0.6985, 0.7502, 0.6677, 0.7647, 0.6406, 0.7904, 0.6591, 0.7816, 0.6756, 0.7502, 0.6985, 0.7816, 0.6942, 0.7888, 0.7123, 0.762, 0.7284, 0.7828, 0.7528, 0.762, 0.7284, 0.7888, 0.7123, 0.8014, 0.7271, 0.81, 0.7673, 0.8178, 0.7359, 0.8364, 0.7359, 0.8407, 0.7673, 0.81, 0.7673, 0.7828, 0.7528, 0.8014, 0.7271, 0.8178, 0.7359, 0.8115, 0.4172, 0.8204, 0.4108, 0.8407, 0.4281, 0.8349, 0.4371, 0.8349, 0.4371, 0.8407, 0.4281, 0.8671, 0.4371, 0.8653, 0.4476, 0.8115, 0.4172, 0.8002, 0.3885, 0.8107, 0.386, 0.8204, 0.4108, 0.8002, 0.3885, 0.8002, 0.3564, 0.8107, 0.3582, 0.8107, 0.386, 0.8306, 0.3026, 0.837, 0.3116, 0.8197, 0.3319, 0.8106, 0.3261, 0.8106, 0.3261, 0.8197, 0.3319, 0.8107, 0.3582, 0.8002, 0.3564, 0.8306, 0.3026, 0.8592, 0.2914, 0.8618, 0.3018, 0.837, 0.3116, 0.8592, 0.2914, 0.8913, 0.2914, 0.8896, 0.3018, 0.8618, 0.3018, 0.9452, 0.3217, 0.9362, 0.3281, 0.9159, 0.3108, 0.9217, 0.3018, 0.9217, 0.3018, 0.9159, 0.3108, 0.8896, 0.3018, 0.8913, 0.2914, 0.9452, 0.3217, 0.9564, 0.3504, 0.946, 0.3529, 0.9362, 0.3281, 0.9564, 0.3504, 0.9564, 0.3825, 0.946, 0.3807, 0.946, 0.3529, 0.9261, 0.4363, 0.9198, 0.4275, 0.937, 0.407, 0.946, 0.4128, 0.946, 0.4128, 0.937, 0.407, 0.946, 0.3807, 0.9564, 0.3825, 0.9261, 0.4363, 0.8974, 0.4476, 0.8949, 0.4371, 0.9198, 0.4275, 0.8974, 0.4476, 0.8653, 0.4476, 0.8671, 0.4371, 0.8949, 0.4371, 0.4304, 0.6357, 0.4354, 0.6524, 0.4214, 0.6542, 0.4161, 0.6387, 0.4161, 0.6387, 0.4214, 0.6542, 0.407, 0.6546, 0.4024, 0.6403, 0.4354, 0.6524, 0.4389, 0.6674, 0.4253, 0.6682, 0.4214, 0.6542, 0.4214, 0.6542, 0.4253, 0.6682, 0.4105, 0.6679, 0.407, 0.6546, 0.4304, 0.6357, 0.4161, 0.6387, 0.4099, 0.6216, 0.4245, 0.6177, 0.4245, 0.6177, 0.4099, 0.6216, 0.4039, 0.6029, 0.4188, 0.599, 0.4161, 0.6387, 0.4024, 0.6403, 0.397, 0.6242, 0.4099, 0.6216, 0.4099, 0.6216, 0.397, 0.6242, 0.3917, 0.6059, 0.4039, 0.6029, 0.4296, 0.7575, 0.4234, 0.7756, 0.4089, 0.7714, 0.4154, 0.7543, 0.4154, 0.7543, 0.4089, 0.7714, 0.396, 0.7686, 0.4016, 0.7526, 0.4234, 0.7756, 0.4173, 0.7942, 0.4025, 0.79, 0.4089, 0.7714, 0.4089, 0.7714, 0.4025, 0.79, 0.3903, 0.7869, 0.396, 0.7686, 0.4296, 0.7575, 0.4154, 0.7543, 0.421, 0.7388, 0.435, 0.7408, 0.435, 0.7408, 0.421, 0.7388, 0.4251, 0.7249, 0.4388, 0.7259, 0.4154, 0.7543, 0.4016, 0.7526, 0.4066, 0.7382, 0.421, 0.7388, 0.421, 0.7388, 0.4066, 0.7382, 0.4102, 0.725, 0.4251, 0.7249, 0.3102, 0.6957, 0.3112, 0.6813, 0.3264, 0.6812, 0.3256, 0.6959, 0.3112, 0.6813, 0.3137, 0.6674, 0.3286, 0.6675, 0.3264, 0.6812, 0.3102, 0.6957, 0.3256, 0.6959, 0.3262, 0.7105, 0.3109, 0.7102, 0.3109, 0.7102, 0.3262, 0.7105, 0.3282, 0.7243, 0.3132, 0.7241, 0.3246, 0.3488, 0.3155, 0.3239, 0.3221, 0.3217, 0.3305, 0.3462, 0.3305, 0.3462, 0.3221, 0.3217, 0.3304, 0.3187, 0.3372, 0.3431, 0.3155, 0.3239, 0.3096, 0.3014, 0.3168, 0.2997, 0.3221, 0.3217, 0.3221, 0.3217, 0.3168, 0.2997, 0.3263, 0.2974, 0.3304, 0.3187, 0.3246, 0.3488, 0.3305, 0.3462, 0.342, 0.373, 0.3368, 0.3756, 0.3368, 0.3756, 0.342, 0.373, 0.3552, 0.4016, 0.3505, 0.4038, 0.3305, 0.3462, 0.3372, 0.3431, 0.3469, 0.3705, 0.342, 0.373, 0.342, 0.373, 0.3469, 0.3705, 0.3584, 0.4002, 0.3552, 0.4016, 0.3247, 0.1661, 0.337, 0.1393, 0.3422, 0.1419, 0.3307, 0.1687, 0.3307, 0.1687, 0.3422, 0.1419, 0.3471, 0.1444, 0.3373, 0.1718, 0.337, 0.1393, 0.3508, 0.1111, 0.3555, 0.1133, 0.3422, 0.1419, 0.3422, 0.1419, 0.3555, 0.1133, 0.3587, 0.1148, 0.3471, 0.1444, 0.3247, 0.1661, 0.3307, 0.1687, 0.3223, 0.1931, 0.3156, 0.1909, 0.3156, 0.1909, 0.3223, 0.1931, 0.3169, 0.2151, 0.3097, 0.2134, 0.3307, 0.1687, 0.3373, 0.1718, 0.3305, 0.1962, 0.3223, 0.1931, 0.3223, 0.1931, 0.3305, 0.1962, 0.3264, 0.2175, 0.3169, 0.2151, 0.3678, 0.4678, 0.3623, 0.4343, 0.3667, 0.4331, 0.3718, 0.4672, 0.3718, 0.4672, 0.3667, 0.4331, 0.3687, 0.4326, 0.3733, 0.467, 0.3623, 0.4343, 0.3505, 0.4038, 0.3552, 0.4016, 0.3667, 0.4331, 0.3667, 0.4331, 0.3552, 0.4016, 0.3584, 0.4002, 0.3687, 0.4326, 0.3682, 0.04717, 0.3722, 0.04779, 0.367, 0.08186, 0.3626, 0.08065, 0.3626, 0.08065, 0.367, 0.08186, 0.3555, 0.1133, 0.3508, 0.1111, 0.3722, 0.04779, 0.3737, 0.04798, 0.369, 0.08238, 0.367, 0.08186, 0.367, 0.08186, 0.369, 0.08238, 0.3587, 0.1148, 0.3555, 0.1133, 0.3049, 0.2574, 0.3062, 0.2352, 0.3138, 0.2361, 0.3126, 0.2574, 0.3126, 0.2574, 0.3138, 0.2361, 0.324, 0.2374, 0.3231, 0.2574, 0.3062, 0.2352, 0.3097, 0.2134, 0.3169, 0.2151, 0.3138, 0.2361, 0.3138, 0.2361, 0.3169, 0.2151, 0.3264, 0.2175, 0.324, 0.2374, 0.3049, 0.2574, 0.3126, 0.2574, 0.3137, 0.2788, 0.3062, 0.2796, 0.3062, 0.2796, 0.3137, 0.2788, 0.3168, 0.2997, 0.3096, 0.3014, 0.3126, 0.2574, 0.3231, 0.2574, 0.3239, 0.2775, 0.3137, 0.2788, 0.3137, 0.2788, 0.3239, 0.2775, 0.3263, 0.2974, 0.3168, 0.2997, 0.9292, 0.0867, 0.9228, 0.09565, 0.898, 0.08588, 0.9006, 0.07542, 0.9006, 0.07542, 0.898, 0.08588, 0.8702, 0.08588, 0.8684, 0.07542, 0.3102, 0.6957, 0.2967, 0.6956, 0.2975, 0.6808, 0.3112, 0.6813, 0.323, 0.7535, 0.3084, 0.7568, 0.303, 0.74, 0.3173, 0.738, 0.9292, 0.0867, 0.9492, 0.1101, 0.9401, 0.1159, 0.9228, 0.09565, 0.9492, 0.1101, 0.9596, 0.1405, 0.9491, 0.1423, 0.9401, 0.1159, 0.3109, 0.7102, 0.2972, 0.7104, 0.2967, 0.6956, 0.3102, 0.6957, 0.3225, 0.5982, 0.328, 0.5784, 0.3433, 0.5819, 0.3377, 0.6027, 0.9483, 0.2013, 0.9249, 0.2212, 0.919, 0.2122, 0.9393, 0.1949, 0.9249, 0.2212, 0.8945, 0.2316, 0.8927, 0.2212, 0.919, 0.2122, 0.9483, 0.2013, 0.9393, 0.1949, 0.9491, 0.1701, 0.9596, 0.1726, 0.316, 0.6168, 0.3225, 0.5982, 0.3377, 0.6027, 0.3308, 0.6213, 0.9596, 0.1726, 0.9491, 0.1701, 0.9491, 0.1423, 0.9596, 0.1405, 0.3297, 0.7706, 0.3364, 0.7893, 0.3211, 0.7937, 0.3148, 0.7749, 0.8624, 0.2316, 0.8649, 0.2212, 0.8927, 0.2212, 0.8945, 0.2316, 0.3238, 0.6382, 0.3093, 0.6347, 0.316, 0.6168, 0.3308, 0.6213, 0.3451, 0.8329, 0.3298, 0.8349, 0.3263, 0.8135, 0.3417, 0.8102, 0.8337, 0.2204, 0.8138, 0.1969, 0.8228, 0.1911, 0.8401, 0.2114, 0.8138, 0.1969, 0.8034, 0.1665, 0.8138, 0.1648, 0.8228, 0.1911, 0.2975, 0.6808, 0.2997, 0.6663, 0.3137, 0.6674, 0.3112, 0.6813, 0.8146, 0.1058, 0.8236, 0.1122, 0.8138, 0.137, 0.8034, 0.1344, 0.347, 0.5595, 0.3433, 0.5819, 0.328, 0.5784, 0.3319, 0.5573, 0.8034, 0.1344, 0.8138, 0.137, 0.8138, 0.1648, 0.8034, 0.1665, 0.2997, 0.6663, 0.3037, 0.6513, 0.318, 0.6536, 0.3137, 0.6674, 0.323, 0.7535, 0.3297, 0.7706, 0.3148, 0.7749, 0.3084, 0.7568, 0.8146, 0.1058, 0.8381, 0.08584, 0.8439, 0.0949, 0.8236, 0.1122, 0.8381, 0.08584, 0.8684, 0.07542, 0.8702, 0.08588, 0.8439, 0.0949, 0.9339, 0.7507, 0.9339, 0.7186, 0.9537, 0.7186, 0.9537, 0.7507, 0.9339, 0.6865, 0.9537, 0.6865, 0.9537, 0.7186, 0.9339, 0.7186, 0.9339, 0.7815, 0.9339, 0.7507, 0.9537, 0.7507, 0.9537, 0.7815, 0.9339, 0.7815, 0.9537, 0.7815, 0.9538, 0.8122, 0.934, 0.8123, 0.9342, 0.9073, 0.9341, 0.8765, 0.9539, 0.8764, 0.954, 0.9072, 0.9342, 0.9073, 0.954, 0.9072, 0.9541, 0.938, 0.9343, 0.938, 0.9341, 0.8765, 0.934, 0.8444, 0.9538, 0.8443, 0.9539, 0.8764, 0.934, 0.8123, 0.9538, 0.8122, 0.9538, 0.8443, 0.934, 0.8444, 0.9343, 0.4991, 0.9344, 0.467, 0.9542, 0.4671, 0.9541, 0.4992, 0.4053, 0.9655, 0.3745, 0.9655, 0.3745, 0.9456, 0.4053, 0.9456, 0.9343, 0.938, 0.9541, 0.938, 0.9542, 0.9701, 0.9344, 0.9701, 0.9342, 0.5299, 0.9343, 0.4991, 0.9541, 0.4992, 0.954, 0.53, 0.9342, 0.5299, 0.954, 0.53, 0.9539, 0.5608, 0.9341, 0.5607, 0.8337, 0.2204, 0.8401, 0.2114, 0.8649, 0.2212, 0.8624, 0.2316, 0.3103, 0.9655, 0.3103, 0.9456, 0.3424, 0.9456, 0.3424, 0.9655, 0.3745, 0.9655, 0.3424, 0.9655, 0.3424, 0.9456, 0.3745, 0.9456, 0.2795, 0.9655, 0.2795, 0.9456, 0.3103, 0.9456, 0.3103, 0.9655, 0.2487, 0.9655, 0.2166, 0.9655, 0.2166, 0.9456, 0.2487, 0.9456, 0.934, 0.6249, 0.934, 0.5928, 0.9538, 0.5929, 0.9538, 0.6249, 0.531, 0.9654, 0.5003, 0.9654, 0.5002, 0.9456, 0.531, 0.9455, 0.9341, 0.5607, 0.9539, 0.5608, 0.9538, 0.5929, 0.934, 0.5928, 0.2795, 0.9655, 0.2487, 0.9655, 0.2487, 0.9456, 0.2795, 0.9456, 0.1229, 0.9654, 0.0908, 0.9654, 0.09082, 0.9455, 0.1229, 0.9455, 0.9339, 0.6557, 0.934, 0.6249, 0.9538, 0.6249, 0.9537, 0.6557, 0.9339, 0.6557, 0.9537, 0.6557, 0.9537, 0.6865, 0.9339, 0.6865, 0.1845, 0.9655, 0.1845, 0.9456, 0.2166, 0.9456, 0.2166, 0.9655, 0.531, 0.9654, 0.531, 0.9455, 0.5618, 0.9455, 0.5618, 0.9654, 0.1537, 0.9654, 0.1229, 0.9654, 0.1229, 0.9455, 0.1537, 0.9456, 0.436, 0.9655, 0.436, 0.9456, 0.4681, 0.9456, 0.4682, 0.9655, 0.1537, 0.9654, 0.1537, 0.9456, 0.1845, 0.9456, 0.1845, 0.9655, 0.5003, 0.9654, 0.4682, 0.9655, 0.4681, 0.9456, 0.5002, 0.9456, 0.5618, 0.9654, 0.5618, 0.9455, 0.5939, 0.9455, 0.5939, 0.9653, 0.4053, 0.9655, 0.4053, 0.9456, 0.436, 0.9456, 0.436, 0.9655, 0.1267, 0.6942, 0.1273, 0.6729, 0.2975, 0.6808, 0.2967, 0.6956, 0.7593, 0.8064, 0.777, 0.8312, 0.7644, 0.8459, 0.7393, 0.8299, 0.7393, 0.8299, 0.7644, 0.8459, 0.7578, 0.8651, 0.7289, 0.8602, 0.7593, 0.8064, 0.7879, 0.7952, 0.795, 0.8241, 0.777, 0.8312, 0.7879, 0.7952, 0.82, 0.7952, 0.8152, 0.8241, 0.795, 0.8241, 0.7402, 0.921, 0.7289, 0.8924, 0.7578, 0.8853, 0.7649, 0.9033, 0.7289, 0.8924, 0.7289, 0.8602, 0.7578, 0.8651, 0.7578, 0.8853, 0.7402, 0.921, 0.7649, 0.9033, 0.7797, 0.9159, 0.7636, 0.941, 0.7636, 0.941, 0.7797, 0.9159, 0.7988, 0.9224, 0.794, 0.9514, 0.8547, 0.9401, 0.8261, 0.9514, 0.819, 0.9224, 0.8371, 0.9153, 0.8261, 0.9514, 0.794, 0.9514, 0.7988, 0.9224, 0.819, 0.9224, 0.8547, 0.9401, 0.8371, 0.9153, 0.8496, 0.9006, 0.8747, 0.9167, 0.8747, 0.9167, 0.8496, 0.9006, 0.8562, 0.8815, 0.8851, 0.8863, 0.8738, 0.8255, 0.8851, 0.8542, 0.8562, 0.8612, 0.8491, 0.8432, 0.8851, 0.8542, 0.8851, 0.8863, 0.8562, 0.8815, 0.8562, 0.8612, 0.8738, 0.8255, 0.8491, 0.8432, 0.8343, 0.8306, 0.8504, 0.8056, 0.8504, 0.8056, 0.8343, 0.8306, 0.8152, 0.8241, 0.82, 0.7952, 0.3238, 0.6382, 0.3308, 0.6213, 0.3439, 0.6243, 0.3377, 0.6401, 0.3308, 0.6213, 0.3377, 0.6027, 0.3501, 0.606, 0.3439, 0.6243, 0.1267, 0.6942, 0.2967, 0.6956, 0.2972, 0.7104, 0.1269, 0.7154, 0.3238, 0.6382, 0.3377, 0.6401, 0.3325, 0.6543, 0.318, 0.6536, 0.318, 0.6536, 0.3325, 0.6543, 0.3286, 0.6675, 0.3137, 0.6674, 0.3701, 0.6409, 0.3704, 0.6264, 0.3838, 0.6257, 0.3867, 0.6407, 0.3867, 0.6407, 0.3838, 0.6257, 0.397, 0.6242, 0.4024, 0.6403, 0.3704, 0.6264, 0.3709, 0.6087, 0.3809, 0.6078, 0.3838, 0.6257, 0.3838, 0.6257, 0.3809, 0.6078, 0.3917, 0.6059, 0.397, 0.6242, 0.3701, 0.6409, 0.3867, 0.6407, 0.3894, 0.6541, 0.3698, 0.6538, 0.3698, 0.6538, 0.3894, 0.6541, 0.3913, 0.6671, 0.3696, 0.6665, 0.3867, 0.6407, 0.4024, 0.6403, 0.407, 0.6546, 0.3894, 0.6541, 0.3894, 0.6541, 0.407, 0.6546, 0.4105, 0.6679, 0.3913, 0.6671, 0.3701, 0.6409, 0.3698, 0.6538, 0.3502, 0.654, 0.3534, 0.6407, 0.3534, 0.6407, 0.3502, 0.654, 0.3325, 0.6543, 0.3377, 0.6401, 0.3698, 0.6538, 0.3696, 0.6665, 0.3478, 0.6668, 0.3502, 0.654, 0.3502, 0.654, 0.3478, 0.6668, 0.3286, 0.6675, 0.3325, 0.6543, 0.3701, 0.6409, 0.3534, 0.6407, 0.3571, 0.6258, 0.3704, 0.6264, 0.3704, 0.6264, 0.3571, 0.6258, 0.3609, 0.608, 0.3709, 0.6087, 0.3534, 0.6407, 0.3377, 0.6401, 0.3439, 0.6243, 0.3571, 0.6258, 0.3571, 0.6258, 0.3439, 0.6243, 0.3501, 0.606, 0.3609, 0.608, 0.3777, 0.04849, 0.3798, 0.04868, 0.3786, 0.08448, 0.3752, 0.08389, 0.3752, 0.08389, 0.3786, 0.08448, 0.3757, 0.1217, 0.3695, 0.1196, 0.3798, 0.04868, 0.3819, 0.04874, 0.382, 0.0847, 0.3786, 0.08448, 0.3786, 0.08448, 0.382, 0.0847, 0.3819, 0.1225, 0.3757, 0.1217, 0.3777, 0.04849, 0.3752, 0.08389, 0.3718, 0.08312, 0.3756, 0.04824, 0.3756, 0.04824, 0.3718, 0.08312, 0.369, 0.08238, 0.3737, 0.04798, 0.3752, 0.08389, 0.3695, 0.1196, 0.3636, 0.1171, 0.3718, 0.08312, 0.3718, 0.08312, 0.3636, 0.1171, 0.3587, 0.1148, 0.369, 0.08238, 0.3773, 0.4665, 0.3752, 0.4667, 0.3715, 0.4318, 0.3748, 0.4311, 0.3748, 0.4311, 0.3715, 0.4318, 0.3633, 0.3978, 0.3692, 0.3953, 0.3752, 0.4667, 0.3733, 0.467, 0.3687, 0.4326, 0.3715, 0.4318, 0.3715, 0.4318, 0.3687, 0.4326, 0.3584, 0.4002, 0.3633, 0.3978, 0.3773, 0.4665, 0.3748, 0.4311, 0.3783, 0.4305, 0.3794, 0.4663, 0.3794, 0.4663, 0.3783, 0.4305, 0.3817, 0.4303, 0.3815, 0.4662, 0.3748, 0.4311, 0.3692, 0.3953, 0.3755, 0.3933, 0.3783, 0.4305, 0.3783, 0.4305, 0.3755, 0.3933, 0.3817, 0.3925, 0.3817, 0.4303, 0.3451, 0.8329, 0.3417, 0.8102, 0.3535, 0.808, 0.3562, 0.8315, 0.3417, 0.8102, 0.3364, 0.7893, 0.3488, 0.7862, 0.3535, 0.808, 0.3109, 0.7102, 0.3132, 0.7241, 0.2993, 0.725, 0.2972, 0.7104, 0.347, 0.5595, 0.358, 0.5609, 0.3551, 0.5843, 0.3433, 0.5819, 0.3433, 0.5819, 0.3551, 0.5843, 0.3501, 0.606, 0.3377, 0.6027, 0.4109, 0.5579, 0.4141, 0.5792, 0.399, 0.5822, 0.3959, 0.5596, 0.3959, 0.5596, 0.399, 0.5822, 0.3874, 0.5843, 0.3848, 0.5608, 0.4141, 0.5792, 0.4188, 0.599, 0.4039, 0.6029, 0.399, 0.5822, 0.399, 0.5822, 0.4039, 0.6029, 0.3917, 0.6059, 0.3874, 0.5843, 0.4091, 0.8353, 0.394, 0.8334, 0.3974, 0.8108, 0.4124, 0.8139, 0.4124, 0.8139, 0.3974, 0.8108, 0.4025, 0.79, 0.4173, 0.7942, 0.394, 0.8334, 0.383, 0.8319, 0.3858, 0.8084, 0.3974, 0.8108, 0.3974, 0.8108, 0.3858, 0.8084, 0.3903, 0.7869, 0.4025, 0.79, 0.323, 0.7535, 0.3173, 0.738, 0.3319, 0.7375, 0.3369, 0.7518, 0.3417, 0.8102, 0.3263, 0.8135, 0.3211, 0.7937, 0.3364, 0.7893, 0.3173, 0.738, 0.3132, 0.7241, 0.3282, 0.7243, 0.3319, 0.7375, 0.323, 0.7535, 0.3369, 0.7518, 0.3429, 0.7678, 0.3297, 0.7706, 0.3297, 0.7706, 0.3429, 0.7678, 0.3488, 0.7862, 0.3364, 0.7893, 0.3693, 0.8307, 0.3638, 0.8308, 0.3624, 0.8068, 0.3695, 0.8065, 0.3695, 0.8065, 0.3624, 0.8068, 0.3597, 0.7844, 0.3696, 0.7838, 0.3638, 0.8308, 0.3562, 0.8315, 0.3535, 0.808, 0.3624, 0.8068, 0.3624, 0.8068, 0.3535, 0.808, 0.3488, 0.7862, 0.3597, 0.7844, 0.3693, 0.8307, 0.3695, 0.8065, 0.3767, 0.807, 0.3751, 0.831, 0.3751, 0.831, 0.3767, 0.807, 0.3858, 0.8084, 0.383, 0.8319, 0.3695, 0.8065, 0.3696, 0.7838, 0.3796, 0.7848, 0.3767, 0.807, 0.3767, 0.807, 0.3796, 0.7848, 0.3903, 0.7869, 0.3858, 0.8084, 0.3711, 0.5618, 0.3769, 0.5615, 0.3783, 0.5856, 0.3711, 0.586, 0.3711, 0.586, 0.3783, 0.5856, 0.3809, 0.6078, 0.3709, 0.6087, 0.3769, 0.5615, 0.3848, 0.5608, 0.3874, 0.5843, 0.3783, 0.5856, 0.3783, 0.5856, 0.3874, 0.5843, 0.3917, 0.6059, 0.3809, 0.6078, 0.3711, 0.5618, 0.3711, 0.586, 0.364, 0.5856, 0.3656, 0.5617, 0.3656, 0.5617, 0.364, 0.5856, 0.3551, 0.5843, 0.358, 0.5609, 0.3711, 0.586, 0.3709, 0.6087, 0.3609, 0.608, 0.364, 0.5856, 0.364, 0.5856, 0.3609, 0.608, 0.3501, 0.606, 0.3551, 0.5843, 0.4417, 0.6966, 0.4409, 0.7113, 0.4274, 0.711, 0.4283, 0.6965, 0.4283, 0.6965, 0.4274, 0.711, 0.4123, 0.7111, 0.413, 0.6965, 0.4409, 0.7113, 0.4388, 0.7259, 0.4251, 0.7249, 0.4274, 0.711, 0.4274, 0.711, 0.4251, 0.7249, 0.4102, 0.725, 0.4123, 0.7111, 0.4417, 0.6966, 0.4283, 0.6965, 0.4275, 0.6821, 0.441, 0.6818, 0.441, 0.6818, 0.4275, 0.6821, 0.4253, 0.6682, 0.4389, 0.6674, 0.4283, 0.6965, 0.413, 0.6965, 0.4124, 0.6818, 0.4275, 0.6821, 0.4275, 0.6821, 0.4124, 0.6818, 0.4105, 0.6679, 0.4253, 0.6682, 0.3693, 0.7515, 0.386, 0.7519, 0.3828, 0.7669, 0.3695, 0.7661, 0.3695, 0.7661, 0.3828, 0.7669, 0.3796, 0.7848, 0.3696, 0.7838, 0.386, 0.7519, 0.4016, 0.7526, 0.396, 0.7686, 0.3828, 0.7669, 0.3828, 0.7669, 0.396, 0.7686, 0.3903, 0.7869, 0.3796, 0.7848, 0.3693, 0.7515, 0.3695, 0.7661, 0.3561, 0.7665, 0.3526, 0.7515, 0.3526, 0.7515, 0.3561, 0.7665, 0.3429, 0.7678, 0.3369, 0.7518, 0.3695, 0.7661, 0.3696, 0.7838, 0.3597, 0.7844, 0.3561, 0.7665, 0.3561, 0.7665, 0.3597, 0.7844, 0.3488, 0.7862, 0.3429, 0.7678, 0.3693, 0.7515, 0.3526, 0.7515, 0.3496, 0.7381, 0.3692, 0.7385, 0.3692, 0.7385, 0.3496, 0.7381, 0.3473, 0.7252, 0.3692, 0.7258, 0.3526, 0.7515, 0.3369, 0.7518, 0.3319, 0.7375, 0.3496, 0.7381, 0.3496, 0.7381, 0.3319, 0.7375, 0.3282, 0.7243, 0.3473, 0.7252, 0.3693, 0.7515, 0.3692, 0.7385, 0.3889, 0.7385, 0.386, 0.7519, 0.386, 0.7519, 0.3889, 0.7385, 0.4066, 0.7382, 0.4016, 0.7526, 0.3692, 0.7385, 0.3692, 0.7258, 0.391, 0.7256, 0.3889, 0.7385, 0.3889, 0.7385, 0.391, 0.7256, 0.4102, 0.725, 0.4066, 0.7382, 0.3693, 0.6962, 0.346, 0.696, 0.3465, 0.6809, 0.3694, 0.6807, 0.3694, 0.6807, 0.3465, 0.6809, 0.3478, 0.6668, 0.3696, 0.6665, 0.346, 0.696, 0.3256, 0.6959, 0.3264, 0.6812, 0.3465, 0.6809, 0.3465, 0.6809, 0.3264, 0.6812, 0.3286, 0.6675, 0.3478, 0.6668, 0.3693, 0.6962, 0.3694, 0.6807, 0.3924, 0.6812, 0.3926, 0.6963, 0.3926, 0.6963, 0.3924, 0.6812, 0.4124, 0.6818, 0.413, 0.6965, 0.3694, 0.6807, 0.3696, 0.6665, 0.3913, 0.6671, 0.3924, 0.6812, 0.3924, 0.6812, 0.3913, 0.6671, 0.4105, 0.6679, 0.4124, 0.6818, 0.3693, 0.6962, 0.3926, 0.6963, 0.3922, 0.7115, 0.3692, 0.7116, 0.3692, 0.7116, 0.3922, 0.7115, 0.391, 0.7256, 0.3692, 0.7258, 0.3926, 0.6963, 0.413, 0.6965, 0.4123, 0.7111, 0.3922, 0.7115, 0.3922, 0.7115, 0.4123, 0.7111, 0.4102, 0.725, 0.391, 0.7256, 0.3693, 0.6962, 0.3692, 0.7116, 0.3462, 0.7112, 0.346, 0.696, 0.346, 0.696, 0.3462, 0.7112, 0.3262, 0.7105, 0.3256, 0.6959, 0.3692, 0.7116, 0.3692, 0.7258, 0.3473, 0.7252, 0.3462, 0.7112, 0.3462, 0.7112, 0.3473, 0.7252, 0.3282, 0.7243, 0.3262, 0.7105, 0.3589, 0.1828, 0.3705, 0.1874, 0.3695, 0.2114, 0.3565, 0.2069, 0.3565, 0.2069, 0.3695, 0.2114, 0.3693, 0.2294, 0.3555, 0.226, 0.3705, 0.1874, 0.3817, 0.1895, 0.3817, 0.2134, 0.3695, 0.2114, 0.3695, 0.2114, 0.3817, 0.2134, 0.3816, 0.231, 0.3693, 0.2294, 0.3589, 0.1828, 0.3565, 0.2069, 0.3429, 0.2014, 0.3474, 0.177, 0.3474, 0.177, 0.3429, 0.2014, 0.3305, 0.1962, 0.3373, 0.1718, 0.3565, 0.2069, 0.3555, 0.226, 0.3405, 0.2216, 0.3429, 0.2014, 0.3429, 0.2014, 0.3405, 0.2216, 0.3264, 0.2175, 0.3305, 0.1962, 0.3589, 0.1828, 0.3474, 0.177, 0.3546, 0.1486, 0.3635, 0.1533, 0.3635, 0.1533, 0.3546, 0.1486, 0.3636, 0.1171, 0.3695, 0.1196, 0.3474, 0.177, 0.3373, 0.1718, 0.3471, 0.1444, 0.3546, 0.1486, 0.3546, 0.1486, 0.3471, 0.1444, 0.3587, 0.1148, 0.3636, 0.1171, 0.3589, 0.1828, 0.3635, 0.1533, 0.3727, 0.1571, 0.3705, 0.1874, 0.3705, 0.1874, 0.3727, 0.1571, 0.3818, 0.1587, 0.3817, 0.1895, 0.3635, 0.1533, 0.3695, 0.1196, 0.3757, 0.1217, 0.3727, 0.1571, 0.3727, 0.1571, 0.3757, 0.1217, 0.3819, 0.1225, 0.3818, 0.1587, 0.3588, 0.3322, 0.3704, 0.3275, 0.3725, 0.3579, 0.3633, 0.3616, 0.3633, 0.3616, 0.3725, 0.3579, 0.3755, 0.3933, 0.3692, 0.3953, 0.3704, 0.3275, 0.3816, 0.3255, 0.3816, 0.3563, 0.3725, 0.3579, 0.3725, 0.3579, 0.3816, 0.3563, 0.3817, 0.3925, 0.3755, 0.3933, 0.3588, 0.3322, 0.3633, 0.3616, 0.3544, 0.3663, 0.3473, 0.3379, 0.3473, 0.3379, 0.3544, 0.3663, 0.3469, 0.3705, 0.3372, 0.3431, 0.3633, 0.3616, 0.3692, 0.3953, 0.3633, 0.3978, 0.3544, 0.3663, 0.3544, 0.3663, 0.3633, 0.3978, 0.3584, 0.4002, 0.3469, 0.3705, 0.3588, 0.3322, 0.3473, 0.3379, 0.3428, 0.3135, 0.3564, 0.308, 0.3564, 0.308, 0.3428, 0.3135, 0.3404, 0.2933, 0.3555, 0.289, 0.3473, 0.3379, 0.3372, 0.3431, 0.3304, 0.3187, 0.3428, 0.3135, 0.3428, 0.3135, 0.3304, 0.3187, 0.3263, 0.2974, 0.3404, 0.2933, 0.3588, 0.3322, 0.3564, 0.308, 0.3694, 0.3035, 0.3704, 0.3275, 0.3704, 0.3275, 0.3694, 0.3035, 0.3816, 0.3016, 0.3816, 0.3255, 0.3564, 0.308, 0.3555, 0.289, 0.3693, 0.2855, 0.3694, 0.3035, 0.3694, 0.3035, 0.3693, 0.2855, 0.3816, 0.2839, 0.3816, 0.3016, 0.3548, 0.2575, 0.3693, 0.2575, 0.3692, 0.2711, 0.355, 0.2729, 0.355, 0.2729, 0.3692, 0.2711, 0.3693, 0.2855, 0.3555, 0.289, 0.3693, 0.2575, 0.3816, 0.2575, 0.3816, 0.2701, 0.3692, 0.2711, 0.3692, 0.2711, 0.3816, 0.2701, 0.3816, 0.2839, 0.3693, 0.2855, 0.3548, 0.2575, 0.355, 0.2729, 0.3391, 0.2752, 0.3386, 0.2574, 0.3386, 0.2574, 0.3391, 0.2752, 0.3239, 0.2775, 0.3231, 0.2574, 0.355, 0.2729, 0.3555, 0.289, 0.3404, 0.2933, 0.3391, 0.2752, 0.3391, 0.2752, 0.3404, 0.2933, 0.3263, 0.2974, 0.3239, 0.2775, 0.3548, 0.2575, 0.3386, 0.2574, 0.3391, 0.2396, 0.355, 0.242, 0.355, 0.242, 0.3391, 0.2396, 0.3405, 0.2216, 0.3555, 0.226, 0.3386, 0.2574, 0.3231, 0.2574, 0.324, 0.2374, 0.3391, 0.2396, 0.3391, 0.2396, 0.324, 0.2374, 0.3264, 0.2175, 0.3405, 0.2216, 0.3548, 0.2575, 0.355, 0.242, 0.3693, 0.2439, 0.3693, 0.2575, 0.3693, 0.2575, 0.3693, 0.2439, 0.3816, 0.2448, 0.3816, 0.2575, 0.355, 0.242, 0.3555, 0.226, 0.3693, 0.2294, 0.3693, 0.2439, 0.3693, 0.2439, 0.3693, 0.2294, 0.3816, 0.231, 0.3816, 0.2448, 0.4084, 0.2575, 0.4248, 0.2575, 0.4243, 0.2754, 0.4083, 0.273, 0.4083, 0.273, 0.4243, 0.2754, 0.4229, 0.2935, 0.4078, 0.2891, 0.4248, 0.2575, 0.4405, 0.2575, 0.4396, 0.2777, 0.4243, 0.2754, 0.4243, 0.2754, 0.4396, 0.2777, 0.4372, 0.2976, 0.4229, 0.2935, 0.4084, 0.2575, 0.4083, 0.273, 0.3939, 0.2711, 0.3939, 0.2575, 0.3939, 0.2575, 0.3939, 0.2711, 0.3816, 0.2701, 0.3816, 0.2575, 0.4083, 0.273, 0.4078, 0.2891, 0.3939, 0.2856, 0.3939, 0.2711, 0.3939, 0.2711, 0.3939, 0.2856, 0.3816, 0.2839, 0.3816, 0.2701, 0.4084, 0.2575, 0.3939, 0.2575, 0.3939, 0.2439, 0.4083, 0.242, 0.4083, 0.242, 0.3939, 0.2439, 0.3939, 0.2294, 0.4078, 0.2259, 0.3939, 0.2575, 0.3816, 0.2575, 0.3816, 0.2448, 0.3939, 0.2439, 0.3939, 0.2439, 0.3816, 0.2448, 0.3816, 0.231, 0.3939, 0.2294, 0.4084, 0.2575, 0.4083, 0.242, 0.4243, 0.2397, 0.4248, 0.2575, 0.4248, 0.2575, 0.4243, 0.2397, 0.4396, 0.2374, 0.4405, 0.2575, 0.4083, 0.242, 0.4078, 0.2259, 0.423, 0.2215, 0.4243, 0.2397, 0.4243, 0.2397, 0.423, 0.2215, 0.4372, 0.2174, 0.4396, 0.2374, 0.4045, 0.3324, 0.4162, 0.3382, 0.4091, 0.3667, 0.4001, 0.362, 0.4001, 0.362, 0.4091, 0.3667, 0.4004, 0.3983, 0.3943, 0.3956, 0.4162, 0.3382, 0.4264, 0.3436, 0.4167, 0.371, 0.4091, 0.3667, 0.4091, 0.3667, 0.4167, 0.371, 0.4054, 0.4007, 0.4004, 0.3983, 0.4045, 0.3324, 0.4001, 0.362, 0.3908, 0.358, 0.3928, 0.3276, 0.3928, 0.3276, 0.3908, 0.358, 0.3816, 0.3563, 0.3816, 0.3255, 0.4001, 0.362, 0.3943, 0.3956, 0.3879, 0.3935, 0.3908, 0.358, 0.3908, 0.358, 0.3879, 0.3935, 0.3817, 0.3925, 0.3816, 0.3563, 0.4045, 0.3324, 0.3928, 0.3276, 0.3937, 0.3036, 0.4069, 0.3082, 0.4069, 0.3082, 0.3937, 0.3036, 0.3939, 0.2856, 0.4078, 0.2891, 0.3928, 0.3276, 0.3816, 0.3255, 0.3816, 0.3016, 0.3937, 0.3036, 0.3937, 0.3036, 0.3816, 0.3016, 0.3816, 0.2839, 0.3939, 0.2856, 0.4045, 0.3324, 0.4069, 0.3082, 0.4206, 0.3138, 0.4162, 0.3382, 0.4162, 0.3382, 0.4206, 0.3138, 0.4331, 0.3191, 0.4264, 0.3436, 0.4069, 0.3082, 0.4078, 0.2891, 0.4229, 0.2935, 0.4206, 0.3138, 0.4206, 0.3138, 0.4229, 0.2935, 0.4372, 0.2976, 0.4331, 0.3191, 0.4047, 0.1826, 0.4163, 0.1768, 0.4207, 0.2012, 0.407, 0.2068, 0.407, 0.2068, 0.4207, 0.2012, 0.423, 0.2215, 0.4078, 0.2259, 0.4163, 0.1768, 0.4265, 0.1715, 0.4332, 0.196, 0.4207, 0.2012, 0.4207, 0.2012, 0.4332, 0.196, 0.4372, 0.2174, 0.423, 0.2215, 0.4047, 0.1826, 0.407, 0.2068, 0.3938, 0.2114, 0.3929, 0.1873, 0.3929, 0.1873, 0.3938, 0.2114, 0.3817, 0.2134, 0.3817, 0.1895, 0.407, 0.2068, 0.4078, 0.2259, 0.3939, 0.2294, 0.3938, 0.2114, 0.3938, 0.2114, 0.3939, 0.2294, 0.3816, 0.231, 0.3817, 0.2134, 0.4047, 0.1826, 0.3929, 0.1873, 0.391, 0.157, 0.4003, 0.153, 0.4003, 0.153, 0.391, 0.157, 0.3882, 0.1215, 0.3945, 0.1193, 0.3929, 0.1873, 0.3817, 0.1895, 0.3818, 0.1587, 0.391, 0.157, 0.391, 0.157, 0.3818, 0.1587, 0.3819, 0.1225, 0.3882, 0.1215, 0.4047, 0.1826, 0.4003, 0.153, 0.4093, 0.1483, 0.4163, 0.1768, 0.4163, 0.1768, 0.4093, 0.1483, 0.417, 0.1441, 0.4265, 0.1715, 0.4003, 0.153, 0.3945, 0.1193, 0.4006, 0.1167, 0.4093, 0.1483, 0.4093, 0.1483, 0.4006, 0.1167, 0.4057, 0.1143, 0.417, 0.1441, 0.3863, 0.04837, 0.3886, 0.04806, 0.3926, 0.08283, 0.3891, 0.08368, 0.3891, 0.08368, 0.3926, 0.08283, 0.4006, 0.1167, 0.3945, 0.1193, 0.3886, 0.04806, 0.3907, 0.04776, 0.3956, 0.08203, 0.3926, 0.08283, 0.3926, 0.08283, 0.3956, 0.08203, 0.4057, 0.1143, 0.4006, 0.1167, 0.3863, 0.04837, 0.3891, 0.08368, 0.3854, 0.08438, 0.384, 0.04862, 0.384, 0.04862, 0.3854, 0.08438, 0.382, 0.0847, 0.3819, 0.04874, 0.3891, 0.08368, 0.3945, 0.1193, 0.3882, 0.1215, 0.3854, 0.08438, 0.3854, 0.08438, 0.3882, 0.1215, 0.3819, 0.1225, 0.382, 0.0847, 0.386, 0.4666, 0.3837, 0.4664, 0.3851, 0.4306, 0.3887, 0.4313, 0.3887, 0.4313, 0.3851, 0.4306, 0.3879, 0.3935, 0.3943, 0.3956, 0.3837, 0.4664, 0.3815, 0.4662, 0.3817, 0.4303, 0.3851, 0.4306, 0.3851, 0.4306, 0.3817, 0.4303, 0.3817, 0.3925, 0.3879, 0.3935, 0.386, 0.4666, 0.3887, 0.4313, 0.3922, 0.4322, 0.3882, 0.4669, 0.3882, 0.4669, 0.3922, 0.4322, 0.3952, 0.433, 0.3903, 0.4672, 0.3887, 0.4313, 0.3943, 0.3956, 0.4004, 0.3983, 0.3922, 0.4322, 0.3922, 0.4322, 0.4004, 0.3983, 0.4054, 0.4007, 0.3952, 0.433, 0.318, 0.6536, 0.3037, 0.6513, 0.3093, 0.6347, 0.3238, 0.6382, 0.3173, 0.738, 0.303, 0.74, 0.2993, 0.725, 0.3132, 0.7241, 0.1402, 0.5494, 0.328, 0.5784, 0.3225, 0.5982, 0.1372, 0.5698, 0.1345, 0.5902, 0.1372, 0.5698, 0.3225, 0.5982, 0.316, 0.6168, 0.132, 0.6113, 0.1345, 0.5902, 0.316, 0.6168, 0.3093, 0.6347, 0.132, 0.6113, 0.3093, 0.6347, 0.3037, 0.6513, 0.1299, 0.6324, 0.1299, 0.6324, 0.3037, 0.6513, 0.2997, 0.6663, 0.1283, 0.6527, 0.1273, 0.6729, 0.1283, 0.6527, 0.2997, 0.6663, 0.2975, 0.6808, 0.1269, 0.7154, 0.2972, 0.7104, 0.2993, 0.725, 0.1277, 0.7356, 0.1289, 0.756, 0.1277, 0.7356, 0.2993, 0.725, 0.303, 0.74, 0.1306, 0.7771, 0.1289, 0.756, 0.303, 0.74, 0.3084, 0.7568, 0.1306, 0.7771, 0.3084, 0.7568, 0.3148, 0.7749, 0.1328, 0.7983, 0.1434, 0.528, 0.3319, 0.5573, 0.328, 0.5784, 0.1402, 0.5494, 0.1405, 0.8608, 0.1376, 0.8392, 0.3263, 0.8135, 0.3298, 0.8349, 0.1376, 0.8392, 0.135, 0.8187, 0.3211, 0.7937, 0.3263, 0.8135, 0.135, 0.8187, 0.1328, 0.7983, 0.3148, 0.7749, 0.3211, 0.7937, 0.3097, 0.2134, 0.3062, 0.2352, 0.1483, 0.2257, 0.1508, 0.1958, 0.3062, 0.2352, 0.3049, 0.2574, 0.147, 0.2573, 0.1483, 0.2257, 0.3062, 0.2796, 0.1482, 0.2888, 0.147, 0.2573, 0.3049, 0.2574, 0.3096, 0.3014, 0.1507, 0.3188, 0.1482, 0.2888, 0.3062, 0.2796, 0.3096, 0.3014, 0.3155, 0.3239, 0.1545, 0.3487, 0.1507, 0.3188, 0.3155, 0.3239, 0.3246, 0.3488, 0.1595, 0.3801, 0.1545, 0.3487, 0.3368, 0.3756, 0.1655, 0.4117, 0.1595, 0.3801, 0.3246, 0.3488, 0.3505, 0.4038, 0.1716, 0.4422, 0.1655, 0.4117, 0.3368, 0.3756, 0.3505, 0.4038, 0.3623, 0.4343, 0.1779, 0.4729, 0.1716, 0.4422, 0.3623, 0.4343, 0.3678, 0.4678, 0.1844, 0.5051, 0.1779, 0.4729, 0.3626, 0.08065, 0.1783, 0.04168, 0.1849, 0.009546, 0.3682, 0.04717, 0.3508, 0.1111, 0.172, 0.07241, 0.1783, 0.04168, 0.3626, 0.08065, 0.3508, 0.1111, 0.337, 0.1393, 0.1657, 0.1029, 0.172, 0.07241, 0.337, 0.1393, 0.3247, 0.1661, 0.1598, 0.1345, 0.1657, 0.1029, 0.3097, 0.2134, 0.1508, 0.1958, 0.1546, 0.1659, 0.3156, 0.1909, 0.3156, 0.1909, 0.1546, 0.1659, 0.1598, 0.1345, 0.3247, 0.1661, 0.6084, 0.7377, 0.6072, 0.7571, 0.435, 0.7408, 0.4388, 0.7259, 0.6084, 0.7377, 0.4388, 0.7259, 0.4409, 0.7113, 0.6093, 0.7184, 0.6093, 0.7184, 0.4409, 0.7113, 0.4417, 0.6966, 0.6098, 0.6981, 0.6098, 0.6778, 0.6098, 0.6981, 0.4417, 0.6966, 0.441, 0.6818, 0.6093, 0.6584, 0.6098, 0.6778, 0.441, 0.6818, 0.4389, 0.6674, 0.6093, 0.6584, 0.4389, 0.6674, 0.4354, 0.6524, 0.6084, 0.6388, 0.6084, 0.6388, 0.4354, 0.6524, 0.4304, 0.6357, 0.6069, 0.6186, 0.6053, 0.5982, 0.6069, 0.6186, 0.4304, 0.6357, 0.4245, 0.6177, 0.4188, 0.599, 0.6034, 0.5786, 0.6053, 0.5982, 0.4245, 0.6177, 0.6034, 0.5786, 0.4188, 0.599, 0.4141, 0.5792, 0.6015, 0.5588, 0.6072, 0.7571, 0.6054, 0.7773, 0.4296, 0.7575, 0.435, 0.7408, 0.6035, 0.7976, 0.4234, 0.7756, 0.4296, 0.7575, 0.6054, 0.7773, 0.6014, 0.8171, 0.4173, 0.7942, 0.4234, 0.7756, 0.6035, 0.7976, 0.6014, 0.8171, 0.5992, 0.8368, 0.4124, 0.8139, 0.4173, 0.7942, 0.5992, 0.8368, 0.5968, 0.8574, 0.4091, 0.8353, 0.4124, 0.8139, 0.6015, 0.5588, 0.4141, 0.5792, 0.4109, 0.5579, 0.5994, 0.5381, 0.4575, 0.2799, 0.4588, 0.2576, 0.6171, 0.2577, 0.6159, 0.2893, 0.4576, 0.2352, 0.6159, 0.2261, 0.6171, 0.2577, 0.4588, 0.2576, 0.4541, 0.2134, 0.6134, 0.1961, 0.6159, 0.2261, 0.4576, 0.2352, 0.4541, 0.2134, 0.4483, 0.1907, 0.6097, 0.1661, 0.6134, 0.1961, 0.4483, 0.1907, 0.4393, 0.1658, 0.6046, 0.1347, 0.6097, 0.1661, 0.4272, 0.1389, 0.5987, 0.103, 0.6046, 0.1347, 0.4393, 0.1658, 0.4137, 0.1107, 0.5926, 0.07247, 0.5987, 0.103, 0.4272, 0.1389, 0.4137, 0.1107, 0.402, 0.08025, 0.5863, 0.0417, 0.5926, 0.07247, 0.4541, 0.3017, 0.4575, 0.2799, 0.6159, 0.2893, 0.6133, 0.3193, 0.4541, 0.3017, 0.6133, 0.3193, 0.6095, 0.3493, 0.4482, 0.3244, 0.4482, 0.3244, 0.6095, 0.3493, 0.6044, 0.3807, 0.4391, 0.3493, 0.427, 0.3762, 0.4391, 0.3493, 0.6044, 0.3807, 0.5985, 0.4123, 0.4134, 0.4043, 0.427, 0.3762, 0.5985, 0.4123, 0.5923, 0.4429, 0.4134, 0.4043, 0.5923, 0.4429, 0.5859, 0.4736, 0.4017, 0.4348, 0.4017, 0.4348, 0.5859, 0.4736, 0.5793, 0.5058, 0.3959, 0.4681, 0.402, 0.08025, 0.3963, 0.04688, 0.5798, 0.009546, 0.5863, 0.0417])
me_cube.materials.append(mat_material)
me_cube.use_remesh_preserve_volume = False
me_cube.use_remesh_preserve_attributes = False
me_cube.use_mirror_vertex_groups = False
me_cube.update()

# ---- objects
ob_cube = bpy.data.objects.new('Cube', me_cube)

# ---- transforms, parenting, visibility, modifiers, constraints
ob_cube.location = (0.0, 0.0, 0.0)
ob_cube.lock_rotations_4d = False
ob_cube.empty_display_type = 'ARROWS'
ob_cube.lineart.crease_threshold = 0.0

# ---- collection membership
col_collection_1.objects.link(ob_cube)

# ---- scene / render settings (as saved in the file)
scene.frame_start = 1; scene.frame_end = 250; scene.frame_set(2)
scene.render.engine = 'BLENDER_EEVEE_NEXT'
scene.render.resolution_percentage = 50
scene.render.dither_intensity = 0.0
scene.cycles.use_denoising = False
scene.cycles.samples = 10
scene.cycles.sampling_pattern = 'TABULATED_SOBOL'
scene.cycles.light_sampling_threshold = 0.0
scene.cycles.use_adaptive_sampling = False
scene.cycles.use_light_tree = False
scene.cycles.blur_glossy = 0.0
scene.cycles.pixel_filter_type = 'GAUSSIAN'
scene.cycles.sample_clamp_indirect = 0.0
scene.view_settings.view_transform = 'Standard'
bpy.context.view_layer.update()

# ---- added for rendering (the .blend has no active camera and no usable light): camera, sun
cam_auto = bpy.data.cameras.new('AutoCamera')
cam_auto.lens = 50.0
cam_auto.sensor_width = 36.0
cam_auto.clip_end = 1000.0
ob_auto_camera = bpy.data.objects.new('AutoCamera', cam_auto)
scene.collection.objects.link(ob_auto_camera)
ob_auto_camera.location = (0.29384, -0.368151, 0.236255)
ob_auto_camera.rotation_euler = (1.09748, -7.21219e-08, 0.694738)
scene.camera = ob_auto_camera
light_auto_sun = bpy.data.lights.new('AutoSun', 'SUN')
light_auto_sun.energy = 3.0
light_auto_sun.angle = 0.0523599
ob_auto_sun = bpy.data.objects.new('AutoSun', light_auto_sun)
scene.collection.objects.link(ob_auto_sun)
ob_auto_sun.rotation_euler = (0.872665, 0.174533, 0.523599)
bpy.context.view_layer.update()
